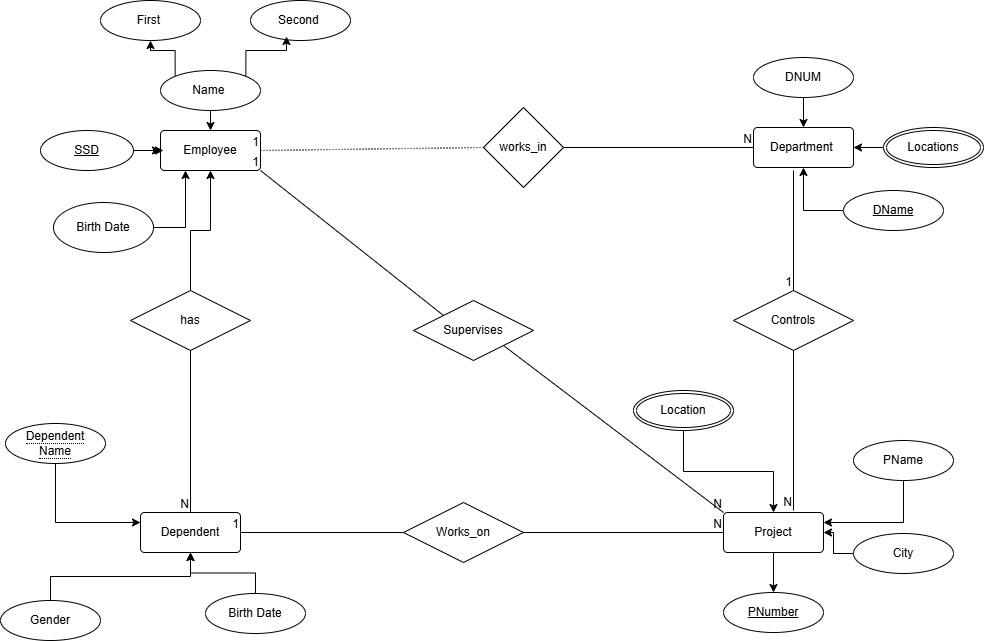

The diagram above was exported from draw.io. Its source (the exported page's mxGraphModel, read from the mxfile embedded in the PNG):
<mxGraphModel dx="2268" dy="786" grid="1" gridSize="10" guides="1" tooltips="1" connect="1" arrows="1" fold="1" page="1" pageScale="1" pageWidth="850" pageHeight="1100" math="0" shadow="0">
  <root>
    <mxCell id="0" />
    <mxCell id="1" parent="0" />
    <mxCell id="60lORoHKo23lP42FeCMS-1" parent="1" style="rhombus;whiteSpace=wrap;html=1;" value="works_in" vertex="1">
      <mxGeometry height="80" width="80" x="330" y="217" as="geometry" />
    </mxCell>
    <mxCell id="60lORoHKo23lP42FeCMS-5" parent="1" style="rounded=1;arcSize=10;whiteSpace=wrap;html=1;align=center;" value="Employee" vertex="1">
      <mxGeometry height="40" width="100" x="7" y="240" as="geometry" />
    </mxCell>
    <mxCell id="60lORoHKo23lP42FeCMS-16" edge="1" parent="1" source="60lORoHKo23lP42FeCMS-6" style="edgeStyle=orthogonalEdgeStyle;rounded=0;orthogonalLoop=1;jettySize=auto;html=1;entryX=0.25;entryY=1;entryDx=0;entryDy=0;" target="60lORoHKo23lP42FeCMS-5">
      <mxGeometry relative="1" as="geometry" />
    </mxCell>
    <mxCell id="60lORoHKo23lP42FeCMS-6" parent="1" style="ellipse;whiteSpace=wrap;html=1;align=center;" value="Birth Date" vertex="1">
      <mxGeometry height="50" width="100" x="-100" y="312" as="geometry" />
    </mxCell>
    <mxCell id="60lORoHKo23lP42FeCMS-17" edge="1" parent="1" style="edgeStyle=orthogonalEdgeStyle;rounded=0;orthogonalLoop=1;jettySize=auto;html=1;exitX=1;exitY=0.5;exitDx=0;exitDy=0;entryX=0;entryY=0.5;entryDx=0;entryDy=0;" target="60lORoHKo23lP42FeCMS-5">
      <mxGeometry relative="1" as="geometry">
        <mxPoint x="-3" y="260" as="sourcePoint" />
      </mxGeometry>
    </mxCell>
    <mxCell id="60lORoHKo23lP42FeCMS-12" edge="1" parent="1" source="60lORoHKo23lP42FeCMS-8" style="edgeStyle=orthogonalEdgeStyle;rounded=0;orthogonalLoop=1;jettySize=auto;html=1;exitX=0.5;exitY=1;exitDx=0;exitDy=0;entryX=0.5;entryY=0;entryDx=0;entryDy=0;" target="60lORoHKo23lP42FeCMS-5">
      <mxGeometry relative="1" as="geometry" />
    </mxCell>
    <mxCell id="60lORoHKo23lP42FeCMS-14" edge="1" parent="1" source="60lORoHKo23lP42FeCMS-8" style="edgeStyle=orthogonalEdgeStyle;rounded=0;orthogonalLoop=1;jettySize=auto;html=1;exitX=0;exitY=0;exitDx=0;exitDy=0;entryX=0.5;entryY=1;entryDx=0;entryDy=0;" target="60lORoHKo23lP42FeCMS-9">
      <mxGeometry relative="1" as="geometry" />
    </mxCell>
    <mxCell id="60lORoHKo23lP42FeCMS-8" parent="1" style="ellipse;whiteSpace=wrap;html=1;align=center;" value="Name&amp;nbsp;" vertex="1">
      <mxGeometry height="40" width="100" x="7" y="180" as="geometry" />
    </mxCell>
    <mxCell id="60lORoHKo23lP42FeCMS-9" parent="1" style="ellipse;whiteSpace=wrap;html=1;align=center;" value="First&amp;nbsp;" vertex="1">
      <mxGeometry height="40" width="100" x="-53" y="110" as="geometry" />
    </mxCell>
    <mxCell id="60lORoHKo23lP42FeCMS-10" parent="1" style="ellipse;whiteSpace=wrap;html=1;align=center;" value="Second&amp;nbsp;" vertex="1">
      <mxGeometry height="40" width="100" x="97" y="110" as="geometry" />
    </mxCell>
    <mxCell id="60lORoHKo23lP42FeCMS-13" edge="1" parent="1" source="60lORoHKo23lP42FeCMS-8" style="edgeStyle=orthogonalEdgeStyle;rounded=0;orthogonalLoop=1;jettySize=auto;html=1;exitX=1;exitY=0;exitDx=0;exitDy=0;entryX=0.36;entryY=0.9;entryDx=0;entryDy=0;entryPerimeter=0;" target="60lORoHKo23lP42FeCMS-10">
      <mxGeometry relative="1" as="geometry">
        <Array as="points">
          <mxPoint x="92" y="160" />
          <mxPoint x="133" y="160" />
        </Array>
      </mxGeometry>
    </mxCell>
    <mxCell id="60lORoHKo23lP42FeCMS-19" parent="1" style="rounded=1;arcSize=10;whiteSpace=wrap;html=1;align=center;" value="Department&amp;nbsp;" vertex="1">
      <mxGeometry height="40" width="100" x="600" y="237" as="geometry" />
    </mxCell>
    <mxCell id="60lORoHKo23lP42FeCMS-24" edge="1" parent="1" source="60lORoHKo23lP42FeCMS-21" style="edgeStyle=orthogonalEdgeStyle;rounded=0;orthogonalLoop=1;jettySize=auto;html=1;exitX=0.5;exitY=1;exitDx=0;exitDy=0;" target="60lORoHKo23lP42FeCMS-19">
      <mxGeometry relative="1" as="geometry" />
    </mxCell>
    <mxCell id="60lORoHKo23lP42FeCMS-21" parent="1" style="ellipse;whiteSpace=wrap;html=1;align=center;" value="DNUM" vertex="1">
      <mxGeometry height="40" width="100" x="600" y="167" as="geometry" />
    </mxCell>
    <mxCell id="60lORoHKo23lP42FeCMS-26" edge="1" parent="1" style="edgeStyle=orthogonalEdgeStyle;rounded=0;orthogonalLoop=1;jettySize=auto;html=1;exitX=0;exitY=0.5;exitDx=0;exitDy=0;entryX=1;entryY=0.5;entryDx=0;entryDy=0;" target="60lORoHKo23lP42FeCMS-19">
      <mxGeometry relative="1" as="geometry">
        <mxPoint x="730" y="257" as="sourcePoint" />
      </mxGeometry>
    </mxCell>
    <mxCell id="60lORoHKo23lP42FeCMS-34" edge="1" parent="1" source="60lORoHKo23lP42FeCMS-27" style="edgeStyle=orthogonalEdgeStyle;rounded=0;orthogonalLoop=1;jettySize=auto;html=1;exitX=0.5;exitY=1;exitDx=0;exitDy=0;entryX=0.5;entryY=0;entryDx=0;entryDy=0;">
      <mxGeometry relative="1" as="geometry">
        <mxPoint x="620" y="702" as="targetPoint" />
      </mxGeometry>
    </mxCell>
    <mxCell id="60lORoHKo23lP42FeCMS-27" parent="1" style="rounded=1;arcSize=10;whiteSpace=wrap;html=1;align=center;" value="Project" vertex="1">
      <mxGeometry height="40" width="100" x="570" y="622" as="geometry" />
    </mxCell>
    <mxCell id="60lORoHKo23lP42FeCMS-28" parent="1" style="rounded=1;arcSize=10;whiteSpace=wrap;html=1;align=center;" value="Dependent" vertex="1">
      <mxGeometry height="40" width="100" x="-13" y="622" as="geometry" />
    </mxCell>
    <mxCell id="60lORoHKo23lP42FeCMS-41" edge="1" parent="1" source="60lORoHKo23lP42FeCMS-30" style="edgeStyle=orthogonalEdgeStyle;rounded=0;orthogonalLoop=1;jettySize=auto;html=1;exitX=0.5;exitY=1;exitDx=0;exitDy=0;entryX=1;entryY=0.25;entryDx=0;entryDy=0;" target="60lORoHKo23lP42FeCMS-27">
      <mxGeometry relative="1" as="geometry">
        <mxPoint x="790" y="572" as="sourcePoint" />
      </mxGeometry>
    </mxCell>
    <mxCell id="60lORoHKo23lP42FeCMS-37" edge="1" parent="1" source="60lORoHKo23lP42FeCMS-32" style="edgeStyle=orthogonalEdgeStyle;rounded=0;orthogonalLoop=1;jettySize=auto;html=1;exitX=0;exitY=0.5;exitDx=0;exitDy=0;" target="60lORoHKo23lP42FeCMS-27">
      <mxGeometry relative="1" as="geometry" />
    </mxCell>
    <mxCell id="60lORoHKo23lP42FeCMS-32" parent="1" style="ellipse;whiteSpace=wrap;html=1;align=center;" value="City" vertex="1">
      <mxGeometry height="40" width="100" x="700" y="643" as="geometry" />
    </mxCell>
    <mxCell id="60lORoHKo23lP42FeCMS-40" edge="1" parent="1" source="60lORoHKo23lP42FeCMS-39" style="edgeStyle=orthogonalEdgeStyle;rounded=0;orthogonalLoop=1;jettySize=auto;html=1;exitX=0.5;exitY=1;exitDx=0;exitDy=0;" target="60lORoHKo23lP42FeCMS-27">
      <mxGeometry relative="1" as="geometry" />
    </mxCell>
    <mxCell id="60lORoHKo23lP42FeCMS-39" parent="1" style="ellipse;shape=doubleEllipse;margin=3;whiteSpace=wrap;html=1;align=center;" value="Location" vertex="1">
      <mxGeometry height="40" width="100" x="480" y="500" as="geometry" />
    </mxCell>
    <mxCell id="60lORoHKo23lP42FeCMS-45" edge="1" parent="1" source="60lORoHKo23lP42FeCMS-42" style="edgeStyle=orthogonalEdgeStyle;rounded=0;orthogonalLoop=1;jettySize=auto;html=1;exitX=0.5;exitY=1;exitDx=0;exitDy=0;entryX=0;entryY=0.25;entryDx=0;entryDy=0;" target="60lORoHKo23lP42FeCMS-28">
      <mxGeometry relative="1" as="geometry" />
    </mxCell>
    <mxCell id="60lORoHKo23lP42FeCMS-42" parent="1" style="ellipse;whiteSpace=wrap;html=1;align=center;" value="&lt;span style=&quot;border-bottom: 1px dotted&quot;&gt;Dependent &lt;br/&gt;Name&lt;/span&gt;" vertex="1">
      <mxGeometry height="40" width="100" x="-148" y="533" as="geometry" />
    </mxCell>
    <mxCell id="60lORoHKo23lP42FeCMS-46" edge="1" parent="1" source="60lORoHKo23lP42FeCMS-43" style="edgeStyle=orthogonalEdgeStyle;rounded=0;orthogonalLoop=1;jettySize=auto;html=1;exitX=0.5;exitY=0;exitDx=0;exitDy=0;" target="60lORoHKo23lP42FeCMS-28">
      <mxGeometry relative="1" as="geometry" />
    </mxCell>
    <mxCell id="60lORoHKo23lP42FeCMS-43" parent="1" style="ellipse;whiteSpace=wrap;html=1;align=center;" value="Gender" vertex="1">
      <mxGeometry height="40" width="100" x="-153" y="710" as="geometry" />
    </mxCell>
    <mxCell id="60lORoHKo23lP42FeCMS-47" edge="1" parent="1" source="60lORoHKo23lP42FeCMS-44" style="edgeStyle=orthogonalEdgeStyle;rounded=0;orthogonalLoop=1;jettySize=auto;html=1;exitX=0.5;exitY=0;exitDx=0;exitDy=0;" target="60lORoHKo23lP42FeCMS-28">
      <mxGeometry relative="1" as="geometry" />
    </mxCell>
    <mxCell id="60lORoHKo23lP42FeCMS-44" parent="1" style="ellipse;whiteSpace=wrap;html=1;align=center;" value="Birth Date" vertex="1">
      <mxGeometry height="40" width="100" x="52" y="703" as="geometry" />
    </mxCell>
    <mxCell id="60lORoHKo23lP42FeCMS-49" edge="1" parent="1" source="60lORoHKo23lP42FeCMS-48" style="edgeStyle=orthogonalEdgeStyle;rounded=0;orthogonalLoop=1;jettySize=auto;html=1;exitX=1;exitY=0.5;exitDx=0;exitDy=0;">
      <mxGeometry relative="1" as="geometry">
        <mxPoint x="10" y="260" as="targetPoint" />
      </mxGeometry>
    </mxCell>
    <mxCell id="60lORoHKo23lP42FeCMS-48" parent="1" style="ellipse;whiteSpace=wrap;html=1;align=center;fontStyle=4;" value="SSD" vertex="1">
      <mxGeometry height="40" width="93" x="-113" y="240" as="geometry" />
    </mxCell>
    <mxCell id="bcS_scVSUjXny2k5XRC0-10" edge="1" parent="1" source="60lORoHKo23lP42FeCMS-50" style="edgeStyle=orthogonalEdgeStyle;rounded=0;orthogonalLoop=1;jettySize=auto;html=1;exitX=0;exitY=0.5;exitDx=0;exitDy=0;" target="60lORoHKo23lP42FeCMS-19">
      <mxGeometry relative="1" as="geometry" />
    </mxCell>
    <mxCell id="60lORoHKo23lP42FeCMS-50" parent="1" style="ellipse;whiteSpace=wrap;html=1;align=center;fontStyle=4;" value="DName" vertex="1">
      <mxGeometry height="40" width="100" x="690" y="300" as="geometry" />
    </mxCell>
    <mxCell id="60lORoHKo23lP42FeCMS-51" parent="1" style="ellipse;whiteSpace=wrap;html=1;align=center;fontStyle=4;" value="PNumber" vertex="1">
      <mxGeometry height="40" width="100" x="570" y="702" as="geometry" />
    </mxCell>
    <mxCell id="bcS_scVSUjXny2k5XRC0-1" edge="1" parent="1" style="edgeStyle=orthogonalEdgeStyle;rounded=0;orthogonalLoop=1;jettySize=auto;html=1;exitX=0.5;exitY=1;exitDx=0;exitDy=0;entryX=1;entryY=0.25;entryDx=0;entryDy=0;" target="60lORoHKo23lP42FeCMS-30" value="">
      <mxGeometry relative="1" as="geometry">
        <mxPoint x="790" y="572" as="sourcePoint" />
        <mxPoint x="670" y="632" as="targetPoint" />
      </mxGeometry>
    </mxCell>
    <mxCell id="60lORoHKo23lP42FeCMS-30" parent="1" style="ellipse;whiteSpace=wrap;html=1;align=center;" value="PName" vertex="1">
      <mxGeometry height="40" width="100" x="700" y="550" as="geometry" />
    </mxCell>
    <mxCell id="bcS_scVSUjXny2k5XRC0-4" edge="1" parent="1" source="60lORoHKo23lP42FeCMS-1" style="endArrow=none;html=1;rounded=0;dashed=1;dashPattern=1 2;exitX=0;exitY=0.5;exitDx=0;exitDy=0;entryX=1;entryY=0.5;entryDx=0;entryDy=0;" target="60lORoHKo23lP42FeCMS-5" value="">
      <mxGeometry relative="1" as="geometry">
        <mxPoint x="390" y="410" as="sourcePoint" />
        <mxPoint x="550" y="410" as="targetPoint" />
      </mxGeometry>
    </mxCell>
    <mxCell id="bcS_scVSUjXny2k5XRC0-5" connectable="0" parent="bcS_scVSUjXny2k5XRC0-4" style="resizable=0;html=1;whiteSpace=wrap;align=right;verticalAlign=bottom;" value="1" vertex="1">
      <mxGeometry relative="1" x="1" as="geometry" />
    </mxCell>
    <mxCell id="bcS_scVSUjXny2k5XRC0-7" parent="1" style="shape=rhombus;perimeter=rhombusPerimeter;whiteSpace=wrap;html=1;align=center;" value="Controls" vertex="1">
      <mxGeometry height="60" width="120" x="580" y="400" as="geometry" />
    </mxCell>
    <mxCell id="bcS_scVSUjXny2k5XRC0-23" edge="1" parent="1" source="bcS_scVSUjXny2k5XRC0-8" style="edgeStyle=orthogonalEdgeStyle;rounded=0;orthogonalLoop=1;jettySize=auto;html=1;exitX=0.5;exitY=0;exitDx=0;exitDy=0;" target="60lORoHKo23lP42FeCMS-5">
      <mxGeometry relative="1" as="geometry" />
    </mxCell>
    <mxCell id="bcS_scVSUjXny2k5XRC0-8" parent="1" style="shape=rhombus;perimeter=rhombusPerimeter;whiteSpace=wrap;html=1;align=center;" value="has" vertex="1">
      <mxGeometry height="60" width="120" x="-23" y="400" as="geometry" />
    </mxCell>
    <mxCell id="bcS_scVSUjXny2k5XRC0-11" edge="1" parent="1" style="endArrow=none;html=1;rounded=0;entryX=0.5;entryY=0;entryDx=0;entryDy=0;" target="bcS_scVSUjXny2k5XRC0-7" value="">
      <mxGeometry relative="1" as="geometry">
        <mxPoint x="640" y="280" as="sourcePoint" />
        <mxPoint x="550" y="410" as="targetPoint" />
      </mxGeometry>
    </mxCell>
    <mxCell id="bcS_scVSUjXny2k5XRC0-12" connectable="0" parent="bcS_scVSUjXny2k5XRC0-11" style="resizable=0;html=1;whiteSpace=wrap;align=right;verticalAlign=bottom;" value="1" vertex="1">
      <mxGeometry relative="1" x="1" as="geometry" />
    </mxCell>
    <mxCell id="bcS_scVSUjXny2k5XRC0-16" edge="1" parent="1" source="bcS_scVSUjXny2k5XRC0-7" style="endArrow=none;html=1;rounded=0;exitX=0.5;exitY=1;exitDx=0;exitDy=0;" value="">
      <mxGeometry relative="1" as="geometry">
        <mxPoint x="390" y="410" as="sourcePoint" />
        <mxPoint x="640" y="620" as="targetPoint" />
      </mxGeometry>
    </mxCell>
    <mxCell id="bcS_scVSUjXny2k5XRC0-17" connectable="0" parent="bcS_scVSUjXny2k5XRC0-16" style="resizable=0;html=1;whiteSpace=wrap;align=right;verticalAlign=bottom;" value="N" vertex="1">
      <mxGeometry relative="1" x="1" as="geometry" />
    </mxCell>
    <mxCell id="bcS_scVSUjXny2k5XRC0-18" edge="1" parent="1" source="bcS_scVSUjXny2k5XRC0-26" style="endArrow=none;html=1;rounded=0;exitX=1;exitY=0.5;exitDx=0;exitDy=0;entryX=0;entryY=0.5;entryDx=0;entryDy=0;" target="60lORoHKo23lP42FeCMS-27" value="">
      <mxGeometry relative="1" as="geometry">
        <mxPoint x="390" y="410" as="sourcePoint" />
        <mxPoint x="550" y="410" as="targetPoint" />
      </mxGeometry>
    </mxCell>
    <mxCell id="bcS_scVSUjXny2k5XRC0-19" connectable="0" parent="bcS_scVSUjXny2k5XRC0-18" style="resizable=0;html=1;whiteSpace=wrap;align=right;verticalAlign=bottom;" value="N" vertex="1">
      <mxGeometry relative="1" x="1" as="geometry" />
    </mxCell>
    <mxCell id="bcS_scVSUjXny2k5XRC0-24" edge="1" parent="1" source="bcS_scVSUjXny2k5XRC0-8" style="endArrow=none;html=1;rounded=0;exitX=0.5;exitY=1;exitDx=0;exitDy=0;entryX=0.5;entryY=0;entryDx=0;entryDy=0;" target="60lORoHKo23lP42FeCMS-28" value="">
      <mxGeometry relative="1" as="geometry">
        <mxPoint x="60" y="460" as="sourcePoint" />
        <mxPoint x="220" y="460" as="targetPoint" />
      </mxGeometry>
    </mxCell>
    <mxCell id="bcS_scVSUjXny2k5XRC0-25" connectable="0" parent="bcS_scVSUjXny2k5XRC0-24" style="resizable=0;html=1;whiteSpace=wrap;align=right;verticalAlign=bottom;" value="N" vertex="1">
      <mxGeometry relative="1" x="1" as="geometry" />
    </mxCell>
    <mxCell id="bcS_scVSUjXny2k5XRC0-26" parent="1" style="shape=rhombus;perimeter=rhombusPerimeter;whiteSpace=wrap;html=1;align=center;" value="Works_on" vertex="1">
      <mxGeometry height="60" width="120" x="250" y="612" as="geometry" />
    </mxCell>
    <mxCell id="bcS_scVSUjXny2k5XRC0-27" edge="1" parent="1" source="bcS_scVSUjXny2k5XRC0-26" style="endArrow=none;html=1;rounded=0;exitX=0;exitY=0.5;exitDx=0;exitDy=0;" target="60lORoHKo23lP42FeCMS-28" value="">
      <mxGeometry relative="1" as="geometry">
        <mxPoint x="390" y="410" as="sourcePoint" />
        <mxPoint x="550" y="410" as="targetPoint" />
      </mxGeometry>
    </mxCell>
    <mxCell id="bcS_scVSUjXny2k5XRC0-28" connectable="0" parent="bcS_scVSUjXny2k5XRC0-27" style="resizable=0;html=1;whiteSpace=wrap;align=right;verticalAlign=bottom;" value="1" vertex="1">
      <mxGeometry relative="1" x="1" as="geometry" />
    </mxCell>
    <mxCell id="bcS_scVSUjXny2k5XRC0-29" parent="1" style="shape=rhombus;perimeter=rhombusPerimeter;whiteSpace=wrap;html=1;align=center;" value="Supervises" vertex="1">
      <mxGeometry height="60" width="120" x="260" y="410" as="geometry" />
    </mxCell>
    <mxCell id="bcS_scVSUjXny2k5XRC0-33" edge="1" parent="1" source="bcS_scVSUjXny2k5XRC0-29" style="endArrow=none;html=1;rounded=0;exitX=0;exitY=0;exitDx=0;exitDy=0;entryX=1;entryY=1;entryDx=0;entryDy=0;" target="60lORoHKo23lP42FeCMS-5" value="">
      <mxGeometry relative="1" as="geometry">
        <mxPoint x="390" y="410" as="sourcePoint" />
        <mxPoint x="550" y="410" as="targetPoint" />
      </mxGeometry>
    </mxCell>
    <mxCell id="bcS_scVSUjXny2k5XRC0-34" connectable="0" parent="bcS_scVSUjXny2k5XRC0-33" style="resizable=0;html=1;whiteSpace=wrap;align=right;verticalAlign=bottom;" value="1" vertex="1">
      <mxGeometry relative="1" x="1" as="geometry" />
    </mxCell>
    <mxCell id="bcS_scVSUjXny2k5XRC0-35" edge="1" parent="1" source="bcS_scVSUjXny2k5XRC0-29" style="endArrow=none;html=1;rounded=0;exitX=1;exitY=1;exitDx=0;exitDy=0;entryX=0;entryY=0;entryDx=0;entryDy=0;" target="60lORoHKo23lP42FeCMS-27" value="">
      <mxGeometry relative="1" as="geometry">
        <mxPoint x="390" y="410" as="sourcePoint" />
        <mxPoint x="550" y="410" as="targetPoint" />
      </mxGeometry>
    </mxCell>
    <mxCell id="bcS_scVSUjXny2k5XRC0-36" connectable="0" parent="bcS_scVSUjXny2k5XRC0-35" style="resizable=0;html=1;whiteSpace=wrap;align=right;verticalAlign=bottom;" value="N" vertex="1">
      <mxGeometry relative="1" x="1" as="geometry" />
    </mxCell>
    <mxCell id="bcS_scVSUjXny2k5XRC0-37" edge="1" parent="1" source="60lORoHKo23lP42FeCMS-1" style="endArrow=none;html=1;rounded=0;exitX=1;exitY=0.5;exitDx=0;exitDy=0;entryX=0;entryY=0.5;entryDx=0;entryDy=0;" target="60lORoHKo23lP42FeCMS-19" value="">
      <mxGeometry relative="1" as="geometry">
        <mxPoint x="390" y="410" as="sourcePoint" />
        <mxPoint x="550" y="410" as="targetPoint" />
      </mxGeometry>
    </mxCell>
    <mxCell id="bcS_scVSUjXny2k5XRC0-38" connectable="0" parent="bcS_scVSUjXny2k5XRC0-37" style="resizable=0;html=1;whiteSpace=wrap;align=right;verticalAlign=bottom;" value="N" vertex="1">
      <mxGeometry relative="1" x="1" as="geometry" />
    </mxCell>
    <mxCell id="bcS_scVSUjXny2k5XRC0-39" parent="1" style="ellipse;shape=doubleEllipse;margin=3;whiteSpace=wrap;html=1;align=center;" value="Locations" vertex="1">
      <mxGeometry height="40" width="100" x="730" y="237" as="geometry" />
    </mxCell>
  </root>
</mxGraphModel>